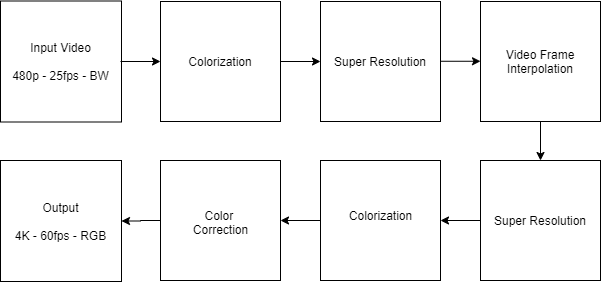

The diagram above was exported from draw.io. Its source (the exported page's mxGraphModel, read from the mxfile embedded in the PNG):
<mxGraphModel dx="1382" dy="764" grid="1" gridSize="10" guides="1" tooltips="1" connect="1" arrows="1" fold="1" page="1" pageScale="1" pageWidth="827" pageHeight="1169" math="0" shadow="0">
  <root>
    <mxCell id="0" />
    <mxCell id="1" parent="0" />
    <mxCell id="UcqhpLQaI0lti0Ity9ir-1" value="Input Video&lt;br&gt;&lt;br&gt;&lt;div style=&quot;text-align: left&quot;&gt;&lt;span&gt;480p - 2&lt;/span&gt;&lt;span&gt;5fps -&amp;nbsp;&lt;/span&gt;&lt;span&gt;BW&lt;/span&gt;&lt;/div&gt;" style="whiteSpace=wrap;html=1;aspect=fixed;" parent="1" vertex="1">
      <mxGeometry x="40" y="80.5" width="121" height="121" as="geometry" />
    </mxCell>
    <mxCell id="UcqhpLQaI0lti0Ity9ir-2" value="&lt;div&gt;&lt;span&gt;Output&lt;/span&gt;&lt;/div&gt;&lt;div&gt;&lt;span&gt;&lt;br&gt;&lt;/span&gt;&lt;/div&gt;&lt;div&gt;&lt;span&gt;4K -&amp;nbsp;&lt;/span&gt;&lt;span&gt;60fps - RGB&lt;/span&gt;&lt;br&gt;&lt;/div&gt;" style="whiteSpace=wrap;html=1;aspect=fixed;align=center;" parent="1" vertex="1">
      <mxGeometry x="40" y="240" width="121" height="121" as="geometry" />
    </mxCell>
    <mxCell id="UcqhpLQaI0lti0Ity9ir-5" value="Super Resolution" style="rounded=0;whiteSpace=wrap;html=1;" parent="1" vertex="1">
      <mxGeometry x="360" y="81" width="120" height="120" as="geometry" />
    </mxCell>
    <mxCell id="UcqhpLQaI0lti0Ity9ir-53" value="" style="edgeStyle=orthogonalEdgeStyle;rounded=0;orthogonalLoop=1;jettySize=auto;html=1;" parent="1" source="UcqhpLQaI0lti0Ity9ir-10" target="UcqhpLQaI0lti0Ity9ir-11" edge="1">
      <mxGeometry relative="1" as="geometry" />
    </mxCell>
    <mxCell id="UcqhpLQaI0lti0Ity9ir-10" value="Video Frame&lt;br&gt;Interpolation" style="rounded=0;whiteSpace=wrap;html=1;" parent="1" vertex="1">
      <mxGeometry x="520" y="81" width="120" height="120" as="geometry" />
    </mxCell>
    <mxCell id="UcqhpLQaI0lti0Ity9ir-54" value="" style="edgeStyle=orthogonalEdgeStyle;rounded=0;orthogonalLoop=1;jettySize=auto;html=1;" parent="1" source="UcqhpLQaI0lti0Ity9ir-11" target="UcqhpLQaI0lti0Ity9ir-19" edge="1">
      <mxGeometry relative="1" as="geometry" />
    </mxCell>
    <mxCell id="UcqhpLQaI0lti0Ity9ir-11" value="Super Resolution" style="rounded=0;whiteSpace=wrap;html=1;" parent="1" vertex="1">
      <mxGeometry x="520" y="240" width="120" height="120" as="geometry" />
    </mxCell>
    <mxCell id="UcqhpLQaI0lti0Ity9ir-57" value="" style="edgeStyle=orthogonalEdgeStyle;rounded=0;orthogonalLoop=1;jettySize=auto;html=1;" parent="1" source="UcqhpLQaI0lti0Ity9ir-12" target="UcqhpLQaI0lti0Ity9ir-5" edge="1">
      <mxGeometry relative="1" as="geometry" />
    </mxCell>
    <mxCell id="UcqhpLQaI0lti0Ity9ir-12" value="Colorization" style="rounded=0;whiteSpace=wrap;html=1;" parent="1" vertex="1">
      <mxGeometry x="200" y="81" width="120" height="120" as="geometry" />
    </mxCell>
    <mxCell id="UcqhpLQaI0lti0Ity9ir-16" value="" style="rounded=0;whiteSpace=wrap;html=1;" parent="1" vertex="1">
      <mxGeometry x="200" y="240" width="120" height="120" as="geometry" />
    </mxCell>
    <mxCell id="UcqhpLQaI0lti0Ity9ir-56" value="" style="edgeStyle=orthogonalEdgeStyle;rounded=0;orthogonalLoop=1;jettySize=auto;html=1;" parent="1" source="UcqhpLQaI0lti0Ity9ir-17" target="UcqhpLQaI0lti0Ity9ir-2" edge="1">
      <mxGeometry relative="1" as="geometry" />
    </mxCell>
    <mxCell id="UcqhpLQaI0lti0Ity9ir-17" value="&lt;div&gt;&lt;span&gt;&lt;br&gt;&lt;/span&gt;&lt;/div&gt;&lt;div&gt;&lt;span&gt;&lt;br&gt;&lt;/span&gt;&lt;/div&gt;&lt;div&gt;&lt;span&gt;&lt;br&gt;&lt;/span&gt;&lt;/div&gt;&lt;div&gt;&lt;span&gt;Color&amp;nbsp;&lt;/span&gt;&lt;/div&gt;&lt;div&gt;&lt;span&gt;Correction&lt;/span&gt;&lt;/div&gt;" style="text;html=1;align=center;" parent="1" vertex="1">
      <mxGeometry x="200" y="240" width="120" height="120" as="geometry" />
    </mxCell>
    <mxCell id="UcqhpLQaI0lti0Ity9ir-18" value="" style="rounded=0;whiteSpace=wrap;html=1;" parent="1" vertex="1">
      <mxGeometry x="360" y="240" width="120" height="120" as="geometry" />
    </mxCell>
    <mxCell id="UcqhpLQaI0lti0Ity9ir-55" value="" style="edgeStyle=orthogonalEdgeStyle;rounded=0;orthogonalLoop=1;jettySize=auto;html=1;" parent="1" source="UcqhpLQaI0lti0Ity9ir-19" target="UcqhpLQaI0lti0Ity9ir-17" edge="1">
      <mxGeometry relative="1" as="geometry" />
    </mxCell>
    <mxCell id="UcqhpLQaI0lti0Ity9ir-19" value="&lt;div&gt;&lt;br&gt;&lt;/div&gt;&lt;div&gt;&lt;br&gt;&lt;/div&gt;&lt;div&gt;&lt;br&gt;&lt;/div&gt;&lt;div&gt;Colorization&lt;/div&gt;" style="text;html=1;align=center;" parent="1" vertex="1">
      <mxGeometry x="360" y="240" width="120" height="120" as="geometry" />
    </mxCell>
    <mxCell id="UcqhpLQaI0lti0Ity9ir-39" value="" style="endArrow=classic;html=1;" parent="1" edge="1">
      <mxGeometry width="50" height="50" relative="1" as="geometry">
        <mxPoint x="160" y="141" as="sourcePoint" />
        <mxPoint x="200" y="141" as="targetPoint" />
      </mxGeometry>
    </mxCell>
    <mxCell id="UcqhpLQaI0lti0Ity9ir-43" value="" style="endArrow=classic;html=1;" parent="1" edge="1">
      <mxGeometry width="50" height="50" relative="1" as="geometry">
        <mxPoint x="480" y="140.76" as="sourcePoint" />
        <mxPoint x="520" y="140.76" as="targetPoint" />
      </mxGeometry>
    </mxCell>
  </root>
</mxGraphModel>